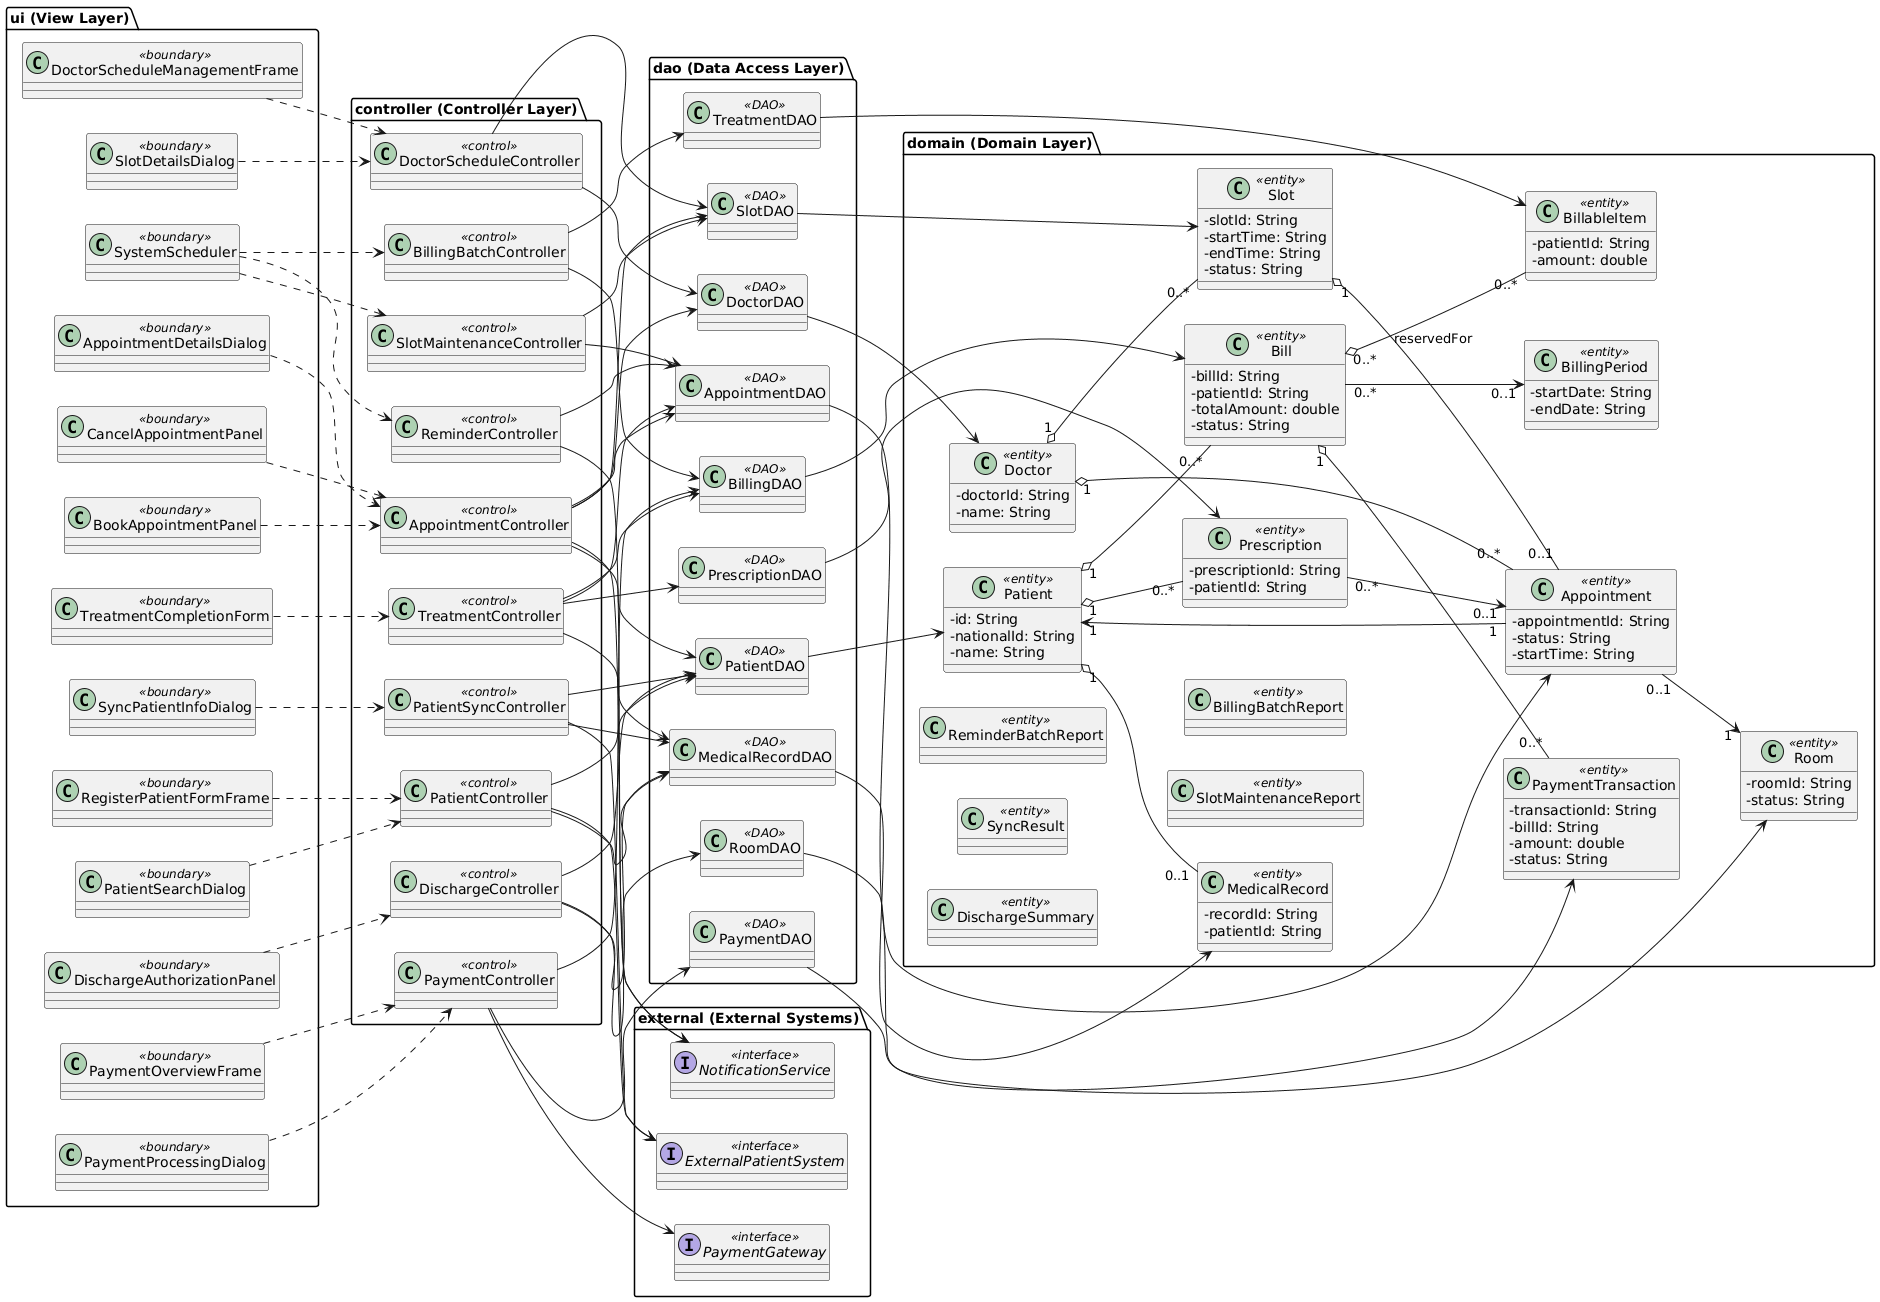

The diagram above was rendered by PlantUML. Its source (embedded in the PNG):
@startuml
skinparam classAttributeIconSize 0
left to right direction

package "ui (View Layer)" {
  class RegisterPatientFormFrame <<boundary>>
  class PatientSearchDialog <<boundary>>

  class BookAppointmentPanel <<boundary>>
  class AppointmentDetailsDialog <<boundary>>

  class CancelAppointmentPanel <<boundary>>

  class DoctorScheduleManagementFrame <<boundary>>
  class SlotDetailsDialog <<boundary>>

  class TreatmentCompletionForm <<boundary>>

  class PaymentOverviewFrame <<boundary>>
  class PaymentProcessingDialog <<boundary>>

  class DischargeAuthorizationPanel <<boundary>>
  class SyncPatientInfoDialog <<boundary>>

  class SystemScheduler <<boundary>>
}

package "controller (Controller Layer)" {
  class PatientController <<control>>
  class AppointmentController <<control>>
  class DoctorScheduleController <<control>>
  class TreatmentController <<control>>
  class PaymentController <<control>>
  class DischargeController <<control>>
  class PatientSyncController <<control>>
  class ReminderController <<control>>
  class SlotMaintenanceController <<control>>
  class BillingBatchController <<control>>
}

package "dao (Data Access Layer)" {
  class PatientDAO <<DAO>>
  class MedicalRecordDAO <<DAO>>

  class DoctorDAO <<DAO>>
  class SlotDAO <<DAO>>
  class AppointmentDAO <<DAO>>
  class RoomDAO <<DAO>>

  class PrescriptionDAO <<DAO>>
  class BillingDAO <<DAO>>
  class PaymentDAO <<DAO>>
  class TreatmentDAO <<DAO>>
}

package "domain (Domain Layer)" {
  class Patient <<entity>> {
    -id: String
    -nationalId: String
    -name: String
  }

  class MedicalRecord <<entity>> {
    -recordId: String
    -patientId: String
  }

  class Doctor <<entity>> {
    -doctorId: String
    -name: String
  }

  class Slot <<entity>> {
    -slotId: String
    -startTime: String
    -endTime: String
    -status: String
  }

  class Appointment <<entity>> {
    -appointmentId: String
    -status: String
    -startTime: String
  }

  class Room <<entity>> {
    -roomId: String
    -status: String
  }

  class Prescription <<entity>> {
    -prescriptionId: String
    -patientId: String
  }

  class BillableItem <<entity>> {
    -patientId: String
    -amount: double
  }

  class BillingPeriod <<entity>> {
    -startDate: String
    -endDate: String
  }

  class Bill <<entity>> {
    -billId: String
    -patientId: String
    -totalAmount: double
    -status: String
  }

  class PaymentTransaction <<entity>> {
    -transactionId: String
    -billId: String
    -amount: double
    -status: String
  }

  class DischargeSummary <<entity>>
  class SyncResult <<entity>>
  class ReminderBatchReport <<entity>>
  class SlotMaintenanceReport <<entity>>
  class BillingBatchReport <<entity>>
}

package "external (External Systems)" {
  interface NotificationService <<interface>>
  interface PaymentGateway <<interface>>
  interface ExternalPatientSystem <<interface>>
}

' --------------------------
' View -> Controller (UI calls)
' --------------------------
RegisterPatientFormFrame ..> PatientController
PatientSearchDialog ..> PatientController
SyncPatientInfoDialog ..> PatientSyncController

BookAppointmentPanel ..> AppointmentController
AppointmentDetailsDialog ..> AppointmentController
CancelAppointmentPanel ..> AppointmentController

DoctorScheduleManagementFrame ..> DoctorScheduleController
SlotDetailsDialog ..> DoctorScheduleController

TreatmentCompletionForm ..> TreatmentController

PaymentOverviewFrame ..> PaymentController
PaymentProcessingDialog ..> PaymentController

DischargeAuthorizationPanel ..> DischargeController

SystemScheduler ..> ReminderController
SystemScheduler ..> SlotMaintenanceController
SystemScheduler ..> BillingBatchController

' --------------------------
' Controller -> DAO + External
' --------------------------
PatientController --> PatientDAO
PatientController --> MedicalRecordDAO
PatientController --> ExternalPatientSystem

PatientSyncController --> ExternalPatientSystem
PatientSyncController --> PatientDAO
PatientSyncController --> MedicalRecordDAO

AppointmentController --> PatientDAO
AppointmentController --> DoctorDAO
AppointmentController --> SlotDAO
AppointmentController --> AppointmentDAO
AppointmentController --> NotificationService

DoctorScheduleController --> SlotDAO
DoctorScheduleController --> DoctorDAO

TreatmentController --> AppointmentDAO
TreatmentController --> MedicalRecordDAO
TreatmentController --> PrescriptionDAO
TreatmentController --> BillingDAO

PaymentController --> BillingDAO
PaymentController --> PaymentDAO
PaymentController --> PaymentGateway

DischargeController --> PatientDAO
DischargeController --> MedicalRecordDAO
DischargeController --> RoomDAO

ReminderController --> AppointmentDAO
ReminderController --> NotificationService

SlotMaintenanceController --> SlotDAO
SlotMaintenanceController --> AppointmentDAO

BillingBatchController --> TreatmentDAO
BillingBatchController --> BillingDAO

' --------------------------
' DAO -> Entity (persistence)
' --------------------------
PatientDAO --> Patient
MedicalRecordDAO --> MedicalRecord
DoctorDAO --> Doctor
SlotDAO --> Slot
AppointmentDAO --> Appointment
RoomDAO --> Room
PrescriptionDAO --> Prescription
TreatmentDAO --> BillableItem
BillingDAO --> Bill
PaymentDAO --> PaymentTransaction

' --------------------------
' Domain relationships (key associations)
' --------------------------
Patient "1" o-- "0..1" MedicalRecord
Doctor "1" o-- "0..*" Slot
Doctor "1" o-- "0..*" Appointment

Slot "1" o-- "0..1" Appointment : reservedFor
Appointment "1" --> "1" Patient
Appointment "0..1" --> "1" Room

Patient "1" o-- "0..*" Bill
Bill "0..*" o-- "0..*" BillableItem
Bill "1" o-- "0..*" PaymentTransaction
Bill "0..*" --> "0..1" BillingPeriod

Patient "1" o-- "0..*" Prescription
Prescription "0..*" --> "0..1" Appointment
@enduml